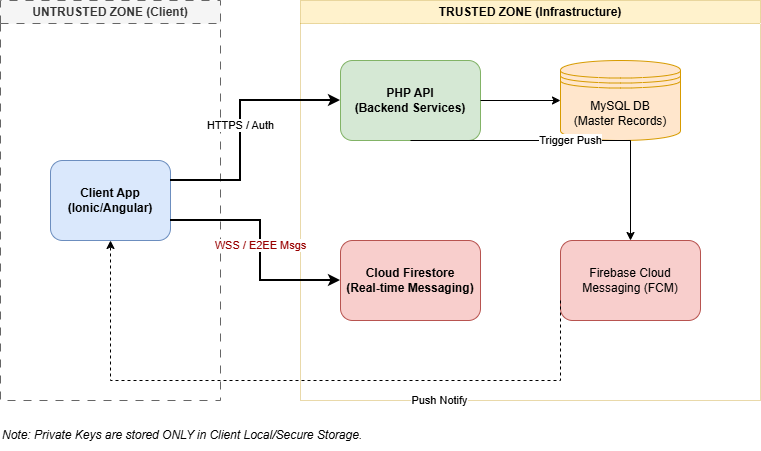

The diagram above was exported from draw.io. Its source (the exported page's mxGraphModel, read from the mxfile embedded in the PNG):
<mxGraphModel dx="888" dy="770" grid="1" gridSize="10" guides="1" tooltips="1" connect="1" arrows="1" fold="1" page="1" pageScale="1" pageWidth="850" pageHeight="1100" math="0" shadow="0">
  <root>
    <mxCell id="0" />
    <mxCell id="1" parent="0" />
    <mxCell id="VXI90m7x37maG4K-8sDo-1" parent="1" style="swimlane;whiteSpace=wrap;html=1;dashed=1;dashPattern=8 8;fillColor=#f5f5f5;fontColor=#333333;strokeColor=#666666;" value="UNTRUSTED ZONE (Client)" vertex="1">
      <mxGeometry height="400" width="220" x="40" y="80" as="geometry" />
    </mxCell>
    <mxCell id="VXI90m7x37maG4K-8sDo-2" parent="VXI90m7x37maG4K-8sDo-1" style="rounded=1;whiteSpace=wrap;html=1;fillColor=#dae8fc;strokeColor=#6c8ebf;fontStyle=1" value="Client App&#10;(Ionic/Angular)" vertex="1">
      <mxGeometry height="80" width="120" x="50" y="160" as="geometry" />
    </mxCell>
    <mxCell id="VXI90m7x37maG4K-8sDo-3" parent="1" style="swimlane;whiteSpace=wrap;html=1;dashed=1;dashPattern=1 1;fillColor=#fff2cc;strokeColor=#d6b656;" value="TRUSTED ZONE (Infrastructure)" vertex="1">
      <mxGeometry height="400" width="460" x="340" y="80" as="geometry" />
    </mxCell>
    <mxCell id="VXI90m7x37maG4K-8sDo-4" parent="VXI90m7x37maG4K-8sDo-3" style="rounded=1;whiteSpace=wrap;html=1;fillColor=#d5e8d4;strokeColor=#82b366;fontStyle=1" value="PHP API&#10;(Backend Services)" vertex="1">
      <mxGeometry height="80" width="140" x="40" y="60" as="geometry" />
    </mxCell>
    <mxCell id="VXI90m7x37maG4K-8sDo-5" parent="VXI90m7x37maG4K-8sDo-3" style="shape=datastore;whiteSpace=wrap;html=1;fillColor=#ffe6cc;strokeColor=#d79b00;" value="MySQL DB&#10;(Master Records)" vertex="1">
      <mxGeometry height="80" width="120" x="260" y="60" as="geometry" />
    </mxCell>
    <mxCell id="VXI90m7x37maG4K-8sDo-6" parent="VXI90m7x37maG4K-8sDo-3" style="rounded=1;whiteSpace=wrap;html=1;fillColor=#f8cecc;strokeColor=#b85450;fontStyle=1" value="Cloud Firestore&#10;(Real-time Messaging)" vertex="1">
      <mxGeometry height="80" width="140" x="40" y="240" as="geometry" />
    </mxCell>
    <mxCell id="VXI90m7x37maG4K-8sDo-7" parent="VXI90m7x37maG4K-8sDo-3" style="rounded=1;whiteSpace=wrap;html=1;fillColor=#f8cecc;strokeColor=#b85450;" value="Firebase Cloud&#10;Messaging (FCM)" vertex="1">
      <mxGeometry height="80" width="140" x="260" y="240" as="geometry" />
    </mxCell>
    <mxCell id="VXI90m7x37maG4K-8sDo-8" edge="1" parent="1" source="VXI90m7x37maG4K-8sDo-2" style="edgeStyle=orthogonalEdgeStyle;rounded=0;orthogonalLoop=1;jettySize=auto;html=1;exitX=1;exitY=0.25;exitDx=0;exitDy=0;entryX=0;entryY=0.5;entryDx=0;entryDy=0;strokeWidth=2;" target="VXI90m7x37maG4K-8sDo-4" value="HTTPS / Auth">
      <mxGeometry relative="1" as="geometry">
        <Array as="points">
          <mxPoint x="280" y="260" />
          <mxPoint x="280" y="180" />
        </Array>
      </mxGeometry>
    </mxCell>
    <mxCell id="VXI90m7x37maG4K-8sDo-9" edge="1" parent="1" source="VXI90m7x37maG4K-8sDo-2" style="edgeStyle=orthogonalEdgeStyle;rounded=0;orthogonalLoop=1;jettySize=auto;html=1;exitX=1;exitY=0.75;exitDx=0;exitDy=0;entryX=0;entryY=0.5;entryDx=0;entryDy=0;strokeWidth=2;fontColor=#990000;" target="VXI90m7x37maG4K-8sDo-6" value="WSS / E2EE Msgs">
      <mxGeometry relative="1" as="geometry">
        <Array as="points">
          <mxPoint x="300" y="300" />
          <mxPoint x="300" y="360" />
        </Array>
      </mxGeometry>
    </mxCell>
    <mxCell id="VXI90m7x37maG4K-8sDo-10" edge="1" parent="1" source="VXI90m7x37maG4K-8sDo-4" style="edgeStyle=none;rounded=0;orthogonalLoop=1;jettySize=auto;html=1;exitX=1;exitY=0.5;exitDx=0;exitDy=0;entryX=0;entryY=0.5;entryDx=0;entryDy=0;" target="VXI90m7x37maG4K-8sDo-5" value="">
      <mxGeometry relative="1" as="geometry" />
    </mxCell>
    <mxCell id="VXI90m7x37maG4K-8sDo-11" edge="1" parent="1" source="VXI90m7x37maG4K-8sDo-4" style="edgeStyle=orthogonalEdgeStyle;rounded=0;orthogonalLoop=1;jettySize=auto;html=1;exitX=0.5;exitY=1;exitDx=0;exitDy=0;entryX=0.5;entryY=0;entryDx=0;entryDy=0;" target="VXI90m7x37maG4K-8sDo-7" value="Trigger Push">
      <mxGeometry relative="1" as="geometry">
        <Array as="points">
          <mxPoint x="450" y="220" />
          <mxPoint x="670" y="220" />
        </Array>
      </mxGeometry>
    </mxCell>
    <mxCell id="VXI90m7x37maG4K-8sDo-12" edge="1" parent="1" source="VXI90m7x37maG4K-8sDo-7" style="edgeStyle=orthogonalEdgeStyle;rounded=0;orthogonalLoop=1;jettySize=auto;html=1;exitX=0;exitY=0.75;exitDx=0;exitDy=0;entryX=0.5;entryY=1;entryDx=0;entryDy=0;dashed=1;" target="VXI90m7x37maG4K-8sDo-2" value="Push Notify">
      <mxGeometry relative="1" x="-0.4" y="20" as="geometry">
        <mxPoint as="offset" />
        <Array as="points">
          <mxPoint x="600" y="460" />
          <mxPoint x="150" y="460" />
        </Array>
      </mxGeometry>
    </mxCell>
    <mxCell id="VXI90m7x37maG4K-8sDo-13" parent="1" style="text;html=1;strokeColor=none;fillColor=none;align=left;verticalAlign=middle;whiteSpace=wrap;rounded=0;fontStyle=2" value="Note: Private Keys are stored ONLY in Client Local/Secure Storage." vertex="1">
      <mxGeometry height="30" width="380" x="40" y="500" as="geometry" />
    </mxCell>
  </root>
</mxGraphModel>